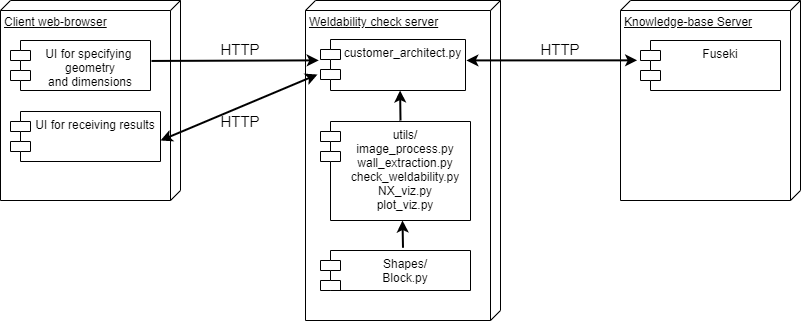

The diagram above was exported from draw.io. Its source (the exported page's mxGraphModel, read from the mxfile embedded in the PNG):
<mxGraphModel dx="1422" dy="781" grid="1" gridSize="10" guides="1" tooltips="1" connect="1" arrows="1" fold="1" page="1" pageScale="1" pageWidth="1654" pageHeight="1169" math="0" shadow="0">
  <root>
    <mxCell id="0" />
    <mxCell id="1" parent="0" />
    <mxCell id="eLllkK7O_uf5xpHph7Zb-41" value="Client web-browser&lt;br&gt;&lt;br&gt;" style="verticalAlign=top;align=left;spacingTop=8;spacingLeft=2;spacingRight=12;shape=cube;size=10;direction=south;fontStyle=4;html=1;" vertex="1" parent="1">
      <mxGeometry x="310" y="360" width="180" height="200" as="geometry" />
    </mxCell>
    <mxCell id="eLllkK7O_uf5xpHph7Zb-42" value="UI for specifying &#10;geometry &#10;and dimensions" style="shape=module;align=left;spacingLeft=20;align=center;verticalAlign=top;" vertex="1" parent="1">
      <mxGeometry x="320" y="400" width="140" height="50" as="geometry" />
    </mxCell>
    <mxCell id="eLllkK7O_uf5xpHph7Zb-43" value="Weldability check server" style="verticalAlign=top;align=left;spacingTop=8;spacingLeft=2;spacingRight=12;shape=cube;size=10;direction=south;fontStyle=4;html=1;" vertex="1" parent="1">
      <mxGeometry x="615" y="360" width="195" height="320" as="geometry" />
    </mxCell>
    <mxCell id="eLllkK7O_uf5xpHph7Zb-44" value="customer_architect.py&#10;&#10;" style="shape=module;align=left;spacingLeft=20;align=center;verticalAlign=top;" vertex="1" parent="1">
      <mxGeometry x="630" y="399" width="145" height="51" as="geometry" />
    </mxCell>
    <mxCell id="eLllkK7O_uf5xpHph7Zb-45" value="Knowledge-base Server&lt;br&gt;" style="verticalAlign=top;align=left;spacingTop=8;spacingLeft=2;spacingRight=12;shape=cube;size=10;direction=south;fontStyle=4;html=1;" vertex="1" parent="1">
      <mxGeometry x="930" y="360" width="180" height="200" as="geometry" />
    </mxCell>
    <mxCell id="eLllkK7O_uf5xpHph7Zb-46" value="Fuseki" style="shape=module;align=left;spacingLeft=20;align=center;verticalAlign=top;" vertex="1" parent="1">
      <mxGeometry x="950" y="400" width="140" height="50" as="geometry" />
    </mxCell>
    <mxCell id="eLllkK7O_uf5xpHph7Zb-47" value="" style="endArrow=classic;html=1;strokeWidth=2;exitX=1.007;exitY=0.409;exitDx=0;exitDy=0;exitPerimeter=0;entryX=-0.012;entryY=0.409;entryDx=0;entryDy=0;entryPerimeter=0;" edge="1" parent="1" source="eLllkK7O_uf5xpHph7Zb-42" target="eLllkK7O_uf5xpHph7Zb-44">
      <mxGeometry width="50" height="50" relative="1" as="geometry">
        <mxPoint x="490" y="420" as="sourcePoint" />
        <mxPoint x="613" y="420" as="targetPoint" />
      </mxGeometry>
    </mxCell>
    <mxCell id="eLllkK7O_uf5xpHph7Zb-48" value="&lt;font style=&quot;font-size: 15px&quot;&gt;HTTP&lt;/font&gt;" style="text;html=1;strokeColor=none;fillColor=none;align=center;verticalAlign=middle;whiteSpace=wrap;rounded=0;" vertex="1" parent="1">
      <mxGeometry x="530" y="399" width="40" height="20" as="geometry" />
    </mxCell>
    <mxCell id="eLllkK7O_uf5xpHph7Zb-49" value="UI for receiving results" style="shape=module;align=left;spacingLeft=20;align=center;verticalAlign=top;" vertex="1" parent="1">
      <mxGeometry x="320" y="471" width="150" height="50" as="geometry" />
    </mxCell>
    <mxCell id="eLllkK7O_uf5xpHph7Zb-50" value="utils/&#10;image_process.py&#10;wall_extraction.py&#10;check_weldability.py&#10;NX_viz.py&#10;plot_viz.py&#10;" style="shape=module;align=left;spacingLeft=20;align=center;verticalAlign=top;" vertex="1" parent="1">
      <mxGeometry x="630" y="481" width="150" height="99" as="geometry" />
    </mxCell>
    <mxCell id="eLllkK7O_uf5xpHph7Zb-55" value="" style="endArrow=classic;html=1;strokeWidth=2;" edge="1" parent="1">
      <mxGeometry width="50" height="50" relative="1" as="geometry">
        <mxPoint x="710" y="480" as="sourcePoint" />
        <mxPoint x="709.58" y="450" as="targetPoint" />
      </mxGeometry>
    </mxCell>
    <mxCell id="eLllkK7O_uf5xpHph7Zb-56" value="" style="endArrow=classic;html=1;strokeWidth=2;exitX=1.006;exitY=0.41;exitDx=0;exitDy=0;exitPerimeter=0;entryX=-0.024;entryY=0.397;entryDx=0;entryDy=0;entryPerimeter=0;startArrow=classic;startFill=1;" edge="1" parent="1" source="eLllkK7O_uf5xpHph7Zb-44" target="eLllkK7O_uf5xpHph7Zb-46">
      <mxGeometry width="50" height="50" relative="1" as="geometry">
        <mxPoint x="780" y="420" as="sourcePoint" />
        <mxPoint x="928" y="420" as="targetPoint" />
      </mxGeometry>
    </mxCell>
    <mxCell id="eLllkK7O_uf5xpHph7Zb-57" value="&lt;font style=&quot;font-size: 15px&quot;&gt;HTTP&lt;/font&gt;" style="text;html=1;strokeColor=none;fillColor=none;align=center;verticalAlign=middle;whiteSpace=wrap;rounded=0;" vertex="1" parent="1">
      <mxGeometry x="850" y="399" width="40" height="20" as="geometry" />
    </mxCell>
    <mxCell id="eLllkK7O_uf5xpHph7Zb-60" value="" style="endArrow=classic;startArrow=classic;html=1;strokeWidth=2;" edge="1" parent="1">
      <mxGeometry width="50" height="50" relative="1" as="geometry">
        <mxPoint x="470" y="500" as="sourcePoint" />
        <mxPoint x="627" y="434" as="targetPoint" />
      </mxGeometry>
    </mxCell>
    <mxCell id="eLllkK7O_uf5xpHph7Zb-61" value="&lt;font style=&quot;font-size: 15px&quot;&gt;HTTP&lt;/font&gt;" style="text;html=1;strokeColor=none;fillColor=none;align=center;verticalAlign=middle;whiteSpace=wrap;rounded=0;" vertex="1" parent="1">
      <mxGeometry x="530" y="471" width="40" height="20" as="geometry" />
    </mxCell>
    <mxCell id="eLllkK7O_uf5xpHph7Zb-66" value="Shapes/&#10;Block.py" style="shape=module;align=left;spacingLeft=20;align=center;verticalAlign=top;" vertex="1" parent="1">
      <mxGeometry x="630" y="610" width="150" height="40" as="geometry" />
    </mxCell>
    <mxCell id="eLllkK7O_uf5xpHph7Zb-67" value="" style="endArrow=classic;html=1;strokeWidth=2;exitX=0.55;exitY=-0.068;exitDx=0;exitDy=0;exitPerimeter=0;" edge="1" parent="1" source="eLllkK7O_uf5xpHph7Zb-66">
      <mxGeometry width="50" height="50" relative="1" as="geometry">
        <mxPoint x="712" y="580" as="sourcePoint" />
        <mxPoint x="712" y="580" as="targetPoint" />
      </mxGeometry>
    </mxCell>
  </root>
</mxGraphModel>